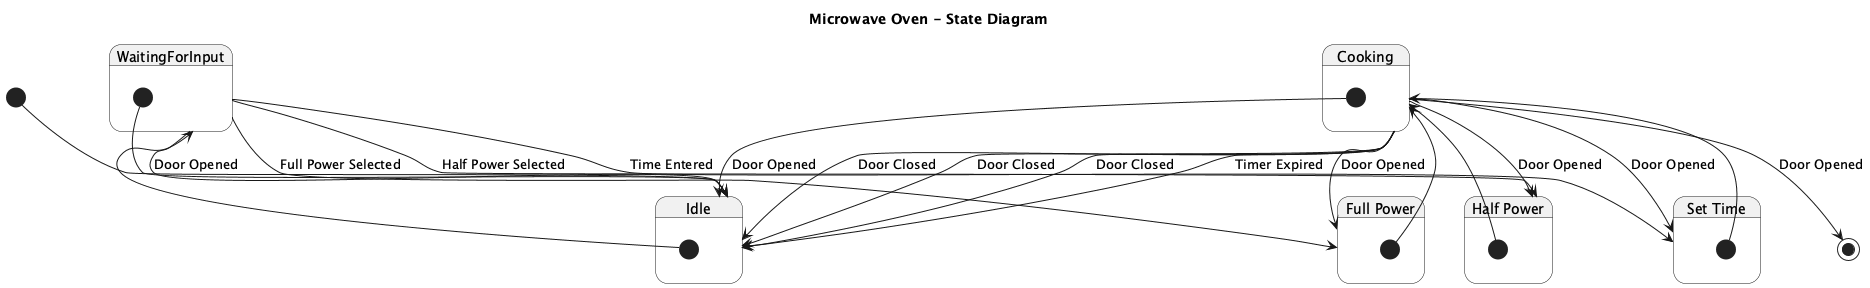

The diagram above was rendered by PlantUML. Its source (embedded in the PNG):
@startuml
title Microwave Oven - State Diagram

[*] --> Idle

state "Idle" as Idle {
  [*] --> WaitingForInput
  WaitingForInput --> Idle : Door Opened
  WaitingForInput --> FullPower : Full Power Selected
  WaitingForInput --> HalfPower : Half Power Selected
  WaitingForInput --> SetTime : Time Entered
}

state "WaitingForInput" as WaitingForInput {
  [*] --> Idle
}

state "Full Power" as FullPower {
  [*] --> Cooking
  Cooking --> FullPower : Door Opened
  Cooking --> Idle : Door Closed
}

state "Half Power" as HalfPower {
  [*] --> Cooking
  Cooking --> HalfPower : Door Opened
  Cooking --> Idle : Door Closed
}

state "Set Time" as SetTime {
  [*] --> Cooking
  Cooking --> SetTime : Door Opened
  Cooking --> Idle : Door Closed
}

state "Cooking" as Cooking {
  [*] --> Idle : Door Opened
  Cooking --> Idle : Timer Expired
}

Cooking --> [*] : Door Opened

@enduml